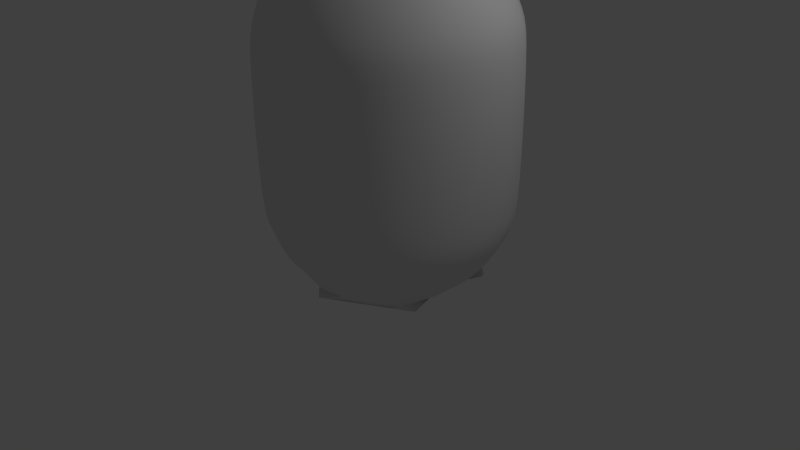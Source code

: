# Source: bottle1.blend  (saved by Blender 2.76.0; exported with 4.5.12 LTS)
import bpy
from mathutils import Matrix  # noqa: F401  (used for matrix-valued properties, if any)

bpy.ops.wm.read_factory_settings(use_empty=True)
scene = bpy.context.scene
scene.name = 'Scene'

# ---- collections
col_collection_1 = bpy.data.collections.new('Collection 1'); scene.collection.children.link(col_collection_1)

# ---- world
world_world = bpy.data.worlds.new('World'); scene.world = world_world
world_world.color = (0.05088, 0.05088, 0.05088)
world_world.use_sun_shadow = False
world_world.sun_shadow_jitter_overblur = 0.0
world_world.cycles.sampling_method = 'MANUAL'
world_world.cycles.sample_map_resolution = 256

# ---- cameras
cam_camera = bpy.data.cameras.new('Camera')
cam_camera.clip_end = 100.0
cam_camera.lens = 35.0
cam_camera.sensor_width = 32.0
cam_camera.sensor_height = 18.0
cam_camera.ortho_scale = 7.314
cam_camera.dof.focus_distance = 0.0
cam_camera.dof.aperture_fstop = 128.0

# ---- lights
light_lamp = bpy.data.lights.new('Lamp', 'POINT')
light_lamp.transmission_factor = 0.0
light_lamp.cutoff_distance = 30.0
light_lamp.energy = 100.0
light_lamp.shadow_buffer_clip_start = 1.001
light_lamp.shadow_soft_size = 0.1
light_lamp.shadow_maximum_resolution = 0.006
light_lamp.use_absolute_resolution = True
light_lamp.cycles.use_multiple_importance_sampling = False

# ---- meshes
me_circle_004 = bpy.data.meshes.new('Circle.004')
me_circle_004.from_pydata([(1.022, 0.5902, 0.0), (-1.022, 0.5902, 0.0), (-1.022, -0.5902, 0.0), (-1.023e-07, -1.18, 0.0), (1.022, -0.5902, 0.0), (8.703e-10, 1.18, 0.0), (2.228e-08, 1.864, 2.824), (1.614, 0.9319, 2.824), (1.614, -0.9319, 2.824), (-1.406e-07, -1.864, 2.824), (-1.614, -0.9319, 2.824), (-1.614, 0.9319, 2.824), (-0.5004, 0.2889, 4.208), (-0.5004, -0.2889, 4.208), (-6.394e-08, -0.5778, 4.208), (0.5004, -0.2889, 4.208), (0.5004, 0.2889, 4.208), (-1.343e-08, 0.5778, 4.208), (-1.29e-08, 0.5671, 4.412), (0.4912, 0.2836, 4.412), (0.4912, -0.2836, 4.412), (-6.248e-08, -0.5671, 4.412), (-0.4912, -0.2836, 4.412), (-0.4912, 0.2836, 4.412), (-0.4838, 0.2793, 4.81), (-0.4838, -0.2793, 4.81), (-6.201e-08, -0.5586, 4.81), (0.4838, -0.2793, 4.81), (0.4838, 0.2793, 4.81), (-1.318e-08, 0.5586, 4.81), (-1.03e-08, 0.5866, 4.836), (0.508, 0.2933, 4.836), (0.508, -0.2933, 4.836), (-6.158e-08, -0.5866, 4.836), (-0.508, -0.2933, 4.836), (-0.508, 0.2933, 4.836), (-0.5228, 0.3018, 4.865), (-0.5228, -0.3018, 4.865), (-6.244e-08, -0.6036, 4.865), (0.5228, -0.3018, 4.865), (0.5228, 0.3018, 4.865), (-9.667e-09, 0.6036, 4.865), (-1.119e-08, 0.6027, 5.531), (0.5219, 0.3013, 5.531), (0.5219, -0.3013, 5.531), (-6.388e-08, -0.6027, 5.531), (-0.5219, -0.3013, 5.531), (-0.5219, 0.3013, 5.531), (-0.4839, -0.2794, 5.551), (-6.086e-08, -0.5588, 5.551), (0.4839, -0.2794, 5.551), (0.4839, 0.2794, 5.551), (-1.2e-08, 0.5588, 5.551), (-0.4839, 0.2794, 5.551), (-0.4834, 0.2791, 5.571), (-0.4834, -0.2791, 5.571), (-6.154e-08, -0.5582, 5.571), (0.4834, -0.2791, 5.571), (0.4834, 0.2791, 5.571), (-1.274e-08, 0.5582, 5.571), (-1.119e-08, 0.6024, 5.595), (0.5217, 0.3012, 5.595), (0.5217, -0.3012, 5.595), (-6.386e-08, -0.6024, 5.595), (-0.5217, -0.3012, 5.595), (-0.5217, 0.3012, 5.595), (-0.5216, 0.3012, 5.879), (-0.5216, -0.3012, 5.879), (-6.481e-08, -0.6023, 5.879), (0.5216, -0.3012, 5.879), (0.5216, 0.3012, 5.879), (-1.215e-08, 0.6023, 5.879), (-1.252e-08, 0.58, 5.901), (0.5023, 0.29, 5.901), (0.5023, -0.29, 5.901), (-6.322e-08, -0.58, 5.901), (-0.5023, -0.29, 5.901), (-0.5023, 0.29, 5.901), (-2.98e-08, -7.749e-07, 5.905), (-2.98e-08, 0.0, 0.0), (1.646e-08, 1.776, 0.6771), (1.538, -0.8881, 0.6771), (-1.388e-07, -1.776, 0.6771), (-1.538, -0.8881, 0.6771), (-1.538, 0.8881, 0.6771), (1.538, 0.8881, 0.6771), (1.956e-08, 1.874, 1.02), (1.623, -0.9371, 1.02), (-1.443e-07, -1.874, 1.02), (-1.623, -0.9371, 1.02), (-1.623, 0.9371, 1.02), (1.623, 0.9371, 1.02), (-1.57, 0.9065, 3.165), (2.059e-08, 1.813, 3.165), (-1.57, -0.9065, 3.165), (-1.379e-07, -1.813, 3.165), (1.57, -0.9065, 3.165), (1.57, 0.9065, 3.165), (-1.253, 0.7236, 3.759), (1.35e-08, 1.447, 3.759), (-1.253, -0.7236, 3.759), (-1.13e-07, -1.447, 3.759), (1.253, -0.7236, 3.759), (1.253, 0.7236, 3.759), (-0.4876, 0.2815, 4.6), (-1.302e-08, 0.563, 4.6), (-0.4876, -0.2815, 4.6), (-6.224e-08, -0.563, 4.6), (0.4876, -0.2815, 4.6), (0.4876, 0.2815, 4.6), (1.314e-08, 1.572, 0.3317), (1.362, -0.7861, 0.3317), (-1.243e-07, -1.572, 0.3317), (-1.362, -0.7861, 0.3317), (-1.362, 0.7861, 0.3317), (1.362, 0.7861, 0.3317)], [], [(17, 18, 19, 16), (15, 16, 19, 20), (15, 20, 21, 14), (13, 14, 21, 22), (13, 22, 23, 12), (17, 12, 23, 18), (29, 30, 31, 28), (27, 28, 31, 32), (27, 32, 33, 26), (25, 26, 33, 34), (25, 34, 35, 24), (29, 24, 35, 30), (30, 35, 36, 41), (34, 37, 36, 35), (34, 33, 38, 37), (32, 39, 38, 33), (32, 31, 40, 39), (30, 41, 40, 31), (41, 42, 43, 40), (39, 40, 43, 44), (39, 44, 45, 38), (37, 38, 45, 46), (37, 46, 47, 36), (41, 36, 47, 42), (42, 47, 53, 52), (46, 48, 53, 47), (46, 45, 49, 48), (44, 50, 49, 45), (44, 43, 51, 50), (42, 52, 51, 43), (52, 53, 54, 59), (48, 55, 54, 53), (48, 49, 56, 55), (50, 57, 56, 49), (50, 51, 58, 57), (52, 59, 58, 51), (59, 60, 61, 58), (57, 58, 61, 62), (57, 62, 63, 56), (55, 56, 63, 64), (55, 64, 65, 54), (59, 54, 65, 60), (60, 65, 66, 71), (64, 67, 66, 65), (64, 63, 68, 67), (62, 69, 68, 63), (62, 61, 70, 69), (60, 71, 70, 61), (71, 72, 73, 70), (69, 70, 73, 74), (69, 74, 75, 68), (67, 68, 75, 76), (67, 76, 77, 66), (71, 66, 77, 72), (72, 77, 78), (76, 78, 77), (76, 75, 78), (74, 78, 75), (74, 73, 78), (72, 78, 73), (1, 5, 79), (1, 2, 79), (3, 2, 79), (3, 4, 79), (0, 4, 79), (0, 5, 79), (85, 80, 86, 91), (91, 86, 6, 7), (85, 91, 87, 81), (91, 7, 8, 87), (82, 81, 87, 88), (88, 87, 8, 9), (82, 88, 89, 83), (88, 9, 10, 89), (84, 83, 89, 90), (90, 89, 10, 11), (84, 90, 86, 80), (90, 11, 6, 86), (11, 92, 93, 6), (11, 10, 94, 92), (9, 95, 94, 10), (9, 8, 96, 95), (7, 97, 96, 8), (7, 6, 93, 97), (92, 98, 99, 93), (98, 12, 17, 99), (92, 94, 100, 98), (98, 100, 13, 12), (95, 101, 100, 94), (101, 14, 13, 100), (95, 96, 102, 101), (101, 102, 15, 14), (97, 103, 102, 96), (103, 16, 15, 102), (97, 93, 99, 103), (103, 99, 17, 16), (23, 104, 105, 18), (104, 24, 29, 105), (23, 22, 106, 104), (104, 106, 25, 24), (21, 107, 106, 22), (107, 26, 25, 106), (21, 20, 108, 107), (107, 108, 27, 26), (19, 109, 108, 20), (109, 28, 27, 108), (19, 18, 105, 109), (109, 105, 29, 28), (0, 5, 110, 115), (115, 110, 80, 85), (0, 115, 111, 4), (115, 85, 81, 111), (3, 4, 111, 112), (112, 111, 81, 82), (3, 112, 113, 2), (112, 82, 83, 113), (1, 2, 113, 114), (114, 113, 83, 84), (1, 114, 110, 5), (114, 84, 80, 110)])
me_circle_004.polygons.foreach_set('use_smooth', [True] * 120)
me_circle_004.use_remesh_preserve_volume = False
me_circle_004.use_remesh_preserve_attributes = False
me_circle_004.use_mirror_vertex_groups = False
me_circle_004.update()

# ---- objects
ob_lamp = bpy.data.objects.new('Lamp', light_lamp)
ob_camera = bpy.data.objects.new('Camera', cam_camera)
ob_glenrothes = bpy.data.objects.new('Glenrothes', me_circle_004)

# ---- transforms, parenting, visibility, modifiers, constraints
ob_lamp.location = (4.076, 1.005, 5.904)
ob_lamp.rotation_euler = (0.6503, 0.05522, 1.866)
ob_lamp.lock_rotations_4d = False
ob_lamp.empty_display_type = 'ARROWS'
ob_lamp.color = (0.0, 0.0, 0.0, 0.0)
ob_lamp.lineart.crease_threshold = 0.0
ob_camera.location = (7.481, -6.508, 5.344)
ob_camera.rotation_euler = (1.109, 0.01082, 0.8149)
ob_camera.lock_rotations_4d = False
ob_camera.empty_display_type = 'ARROWS'
ob_camera.color = (0.0, 0.0, 0.0, 0.0)
ob_camera.display_type = 'WIRE'
ob_camera.lineart.crease_threshold = 0.0
ob_glenrothes.location = (0.3495, 0.0, 0.0)
ob_glenrothes.lineart.crease_threshold = 0.0
_m = ob_glenrothes.modifiers.new('Subsurf', 'SUBSURF')
_m.uv_smooth = 'PRESERVE_CORNERS'
_m.quality = 2
_m.levels = 2
_m.show_only_control_edges = False

# ---- collection membership
col_collection_1.objects.link(ob_lamp)
col_collection_1.objects.link(ob_camera)
col_collection_1.objects.link(ob_glenrothes)

# ---- scene / render settings (as saved in the file)
scene.camera = ob_camera
scene.frame_start = 1; scene.frame_end = 250; scene.frame_set(1)
scene.render.engine = 'BLENDER_EEVEE_NEXT'
scene.render.resolution_percentage = 50
scene.render.dither_intensity = 0.0
scene.cycles.use_denoising = False
scene.cycles.samples = 10
scene.cycles.sampling_pattern = 'TABULATED_SOBOL'
scene.cycles.light_sampling_threshold = 0.0
scene.cycles.use_adaptive_sampling = False
scene.cycles.use_light_tree = False
scene.cycles.blur_glossy = 0.0
scene.cycles.pixel_filter_type = 'GAUSSIAN'
scene.cycles.sample_clamp_indirect = 0.0
scene.view_settings.view_transform = 'Standard'
bpy.context.view_layer.update()
